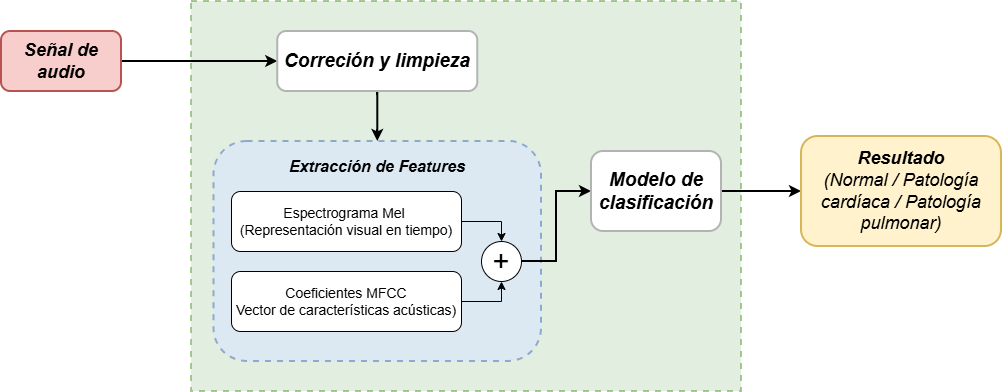

The diagram above was exported from draw.io. Its source (the exported page's mxGraphModel, read from the mxfile embedded in the PNG):
<mxGraphModel dx="1030" dy="674" grid="1" gridSize="10" guides="1" tooltips="1" connect="1" arrows="1" fold="1" page="1" pageScale="1" pageWidth="1169" pageHeight="827" math="0" shadow="0" adaptiveColors="simple">
  <root>
    <mxCell id="0" />
    <mxCell id="1" parent="0" />
    <mxCell id="zyKF6lLdT6TrhgCiUVm3-11" parent="1" style="rounded=0;whiteSpace=wrap;html=1;dashed=1;strokeWidth=2;fillColor=#d5e8d4;strokeColor=#82b366;opacity=70;" value="" vertex="1">
      <mxGeometry height="390" width="550" x="270" y="210" as="geometry" />
    </mxCell>
    <mxCell id="zyKF6lLdT6TrhgCiUVm3-5" edge="1" parent="1" source="zyKF6lLdT6TrhgCiUVm3-1" style="edgeStyle=orthogonalEdgeStyle;rounded=0;orthogonalLoop=1;jettySize=auto;html=1;fontStyle=2;strokeWidth=2;" target="zyKF6lLdT6TrhgCiUVm3-2" value="">
      <mxGeometry relative="1" as="geometry" />
    </mxCell>
    <mxCell id="zyKF6lLdT6TrhgCiUVm3-1" parent="1" style="rounded=1;whiteSpace=wrap;html=1;fillColor=#f8cecc;strokeColor=#b85450;fontStyle=3;strokeWidth=2;" value="&lt;font style=&quot;font-size: 18px;&quot;&gt;Señal de audio&lt;/font&gt;" vertex="1">
      <mxGeometry height="60" width="120" x="80" y="240" as="geometry" />
    </mxCell>
    <mxCell id="zyKF6lLdT6TrhgCiUVm3-6" edge="1" parent="1" source="zyKF6lLdT6TrhgCiUVm3-2" style="edgeStyle=orthogonalEdgeStyle;rounded=0;orthogonalLoop=1;jettySize=auto;html=1;fontStyle=2;strokeWidth=2;" target="zyKF6lLdT6TrhgCiUVm3-3" value="">
      <mxGeometry relative="1" as="geometry" />
    </mxCell>
    <mxCell id="zyKF6lLdT6TrhgCiUVm3-2" parent="1" style="rounded=1;whiteSpace=wrap;html=1;fontStyle=3;strokeWidth=2;strokeColor=#B3B3B3;" value="&lt;font style=&quot;font-size: 19px;&quot;&gt;Correción y limpieza&lt;/font&gt;" vertex="1">
      <mxGeometry height="60" width="200" x="356.25" y="240" as="geometry" />
    </mxCell>
    <mxCell id="zyKF6lLdT6TrhgCiUVm3-3" parent="1" style="rounded=1;whiteSpace=wrap;html=1;fontStyle=2;strokeWidth=2;strokeColor=#6c8ebf;fillColor=#dae8fc;dashed=1;opacity=70;" value="" vertex="1">
      <mxGeometry height="220" width="327.5" x="292.5" y="350" as="geometry" />
    </mxCell>
    <mxCell id="zyKF6lLdT6TrhgCiUVm3-7" edge="1" parent="1" source="zyKF6lLdT6TrhgCiUVm3-17" style="edgeStyle=orthogonalEdgeStyle;rounded=0;orthogonalLoop=1;jettySize=auto;html=1;entryX=0;entryY=0.5;entryDx=0;entryDy=0;fontStyle=2;strokeWidth=2;exitX=1;exitY=0.5;exitDx=0;exitDy=0;" target="zyKF6lLdT6TrhgCiUVm3-4">
      <mxGeometry relative="1" as="geometry" />
    </mxCell>
    <mxCell id="zyKF6lLdT6TrhgCiUVm3-10" edge="1" parent="1" source="zyKF6lLdT6TrhgCiUVm3-4" style="edgeStyle=orthogonalEdgeStyle;rounded=0;orthogonalLoop=1;jettySize=auto;html=1;fontStyle=2;strokeWidth=2;" target="zyKF6lLdT6TrhgCiUVm3-9" value="">
      <mxGeometry relative="1" as="geometry" />
    </mxCell>
    <mxCell id="zyKF6lLdT6TrhgCiUVm3-4" parent="1" style="rounded=1;whiteSpace=wrap;html=1;fontStyle=3;strokeWidth=2;strokeColor=#B3B3B3;" value="&lt;font style=&quot;font-size: 19px;&quot;&gt;Modelo de clasificación&lt;/font&gt;" vertex="1">
      <mxGeometry height="80" width="130" x="670" y="360" as="geometry" />
    </mxCell>
    <mxCell id="zyKF6lLdT6TrhgCiUVm3-9" parent="1" style="rounded=1;whiteSpace=wrap;html=1;fillColor=#fff2cc;strokeColor=#d6b656;fontStyle=2;strokeWidth=2;" value="&lt;span style=&quot;font-size: 18px;&quot;&gt;&lt;b&gt;Resultado&lt;/b&gt;&lt;/span&gt;&lt;br style=&quot;font-size: 18px;&quot;&gt;&lt;span style=&quot;font-size: 18px;&quot;&gt;(Normal / Patología cardíaca / Patología pulmonar)&lt;/span&gt;" vertex="1">
      <mxGeometry height="110" width="200" x="880" y="345" as="geometry" />
    </mxCell>
    <mxCell id="zyKF6lLdT6TrhgCiUVm3-14" parent="1" style="text;html=1;whiteSpace=wrap;strokeColor=none;fillColor=none;align=center;verticalAlign=middle;rounded=0;fontSize=16;fontStyle=3;labelBackgroundColor=none;labelBorderColor=none;" value="Extracción de Features" vertex="1">
      <mxGeometry height="30" width="180" x="366.25" y="360" as="geometry" />
    </mxCell>
    <mxCell id="zyKF6lLdT6TrhgCiUVm3-18" edge="1" parent="1" source="zyKF6lLdT6TrhgCiUVm3-15" style="edgeStyle=orthogonalEdgeStyle;rounded=0;orthogonalLoop=1;jettySize=auto;html=1;entryX=0.5;entryY=0;entryDx=0;entryDy=0;" target="zyKF6lLdT6TrhgCiUVm3-17">
      <mxGeometry relative="1" as="geometry" />
    </mxCell>
    <mxCell id="zyKF6lLdT6TrhgCiUVm3-15" parent="1" style="rounded=1;whiteSpace=wrap;html=1;" value="&lt;font style=&quot;font-size: 14px;&quot;&gt;Espectrograma Mel&amp;nbsp;&lt;/font&gt;&lt;div&gt;&lt;font style=&quot;font-size: 14px;&quot;&gt;(Representación visual en tiempo)&lt;/font&gt;&lt;/div&gt;" vertex="1">
      <mxGeometry height="60" width="230" x="310" y="400" as="geometry" />
    </mxCell>
    <mxCell id="zyKF6lLdT6TrhgCiUVm3-19" edge="1" parent="1" source="zyKF6lLdT6TrhgCiUVm3-16" style="edgeStyle=orthogonalEdgeStyle;rounded=0;orthogonalLoop=1;jettySize=auto;html=1;exitX=1;exitY=0.5;exitDx=0;exitDy=0;entryX=0.5;entryY=1;entryDx=0;entryDy=0;" target="zyKF6lLdT6TrhgCiUVm3-17">
      <mxGeometry relative="1" as="geometry" />
    </mxCell>
    <mxCell id="zyKF6lLdT6TrhgCiUVm3-16" parent="1" style="rounded=1;whiteSpace=wrap;html=1;" value="&lt;font style=&quot;font-size: 14px;&quot;&gt;Coeficientes MFCC&lt;/font&gt;&lt;div&gt;&lt;font style=&quot;font-size: 14px;&quot;&gt;Vector de características acústicas)&lt;/font&gt;&lt;/div&gt;" vertex="1">
      <mxGeometry height="60" width="230" x="310" y="480" as="geometry" />
    </mxCell>
    <mxCell id="zyKF6lLdT6TrhgCiUVm3-17" parent="1" style="ellipse;whiteSpace=wrap;html=1;aspect=fixed;" value="&lt;font style=&quot;font-size: 29px;&quot;&gt;+&lt;/font&gt;" vertex="1">
      <mxGeometry height="40" width="40" x="560" y="450" as="geometry" />
    </mxCell>
  </root>
</mxGraphModel>